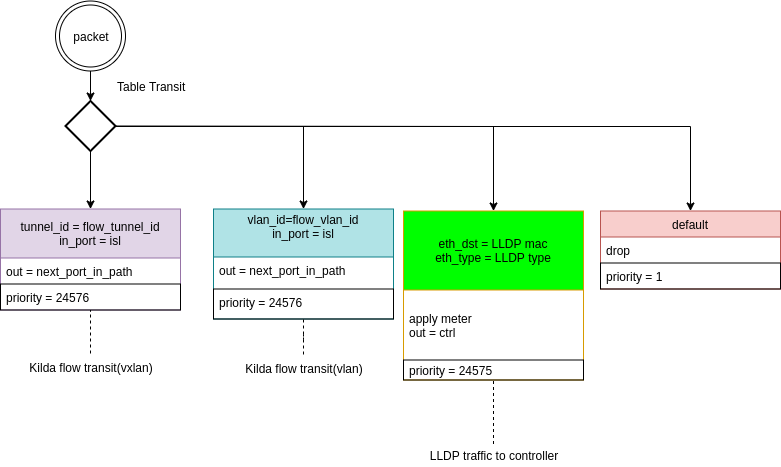

The diagram above was exported from draw.io. Its source (the exported page's mxGraphModel, read from the mxfile embedded in the PNG):
<mxGraphModel dx="1408" dy="770" grid="1" gridSize="10" guides="1" tooltips="1" connect="1" arrows="1" fold="1" page="1" pageScale="1" pageWidth="827" pageHeight="1169" math="0" shadow="0">
  <root>
    <mxCell id="0" />
    <mxCell id="1" parent="0" />
    <mxCell id="2" style="edgeStyle=orthogonalEdgeStyle;rounded=0;orthogonalLoop=1;jettySize=auto;html=1;" edge="1" source="3" target="7" parent="1">
      <mxGeometry relative="1" as="geometry" />
    </mxCell>
    <mxCell id="3" value="packet" style="ellipse;shape=doubleEllipse;whiteSpace=wrap;html=1;aspect=fixed;" vertex="1" parent="1">
      <mxGeometry x="65" y="2506.5" width="70" height="70" as="geometry" />
    </mxCell>
    <mxCell id="4" style="edgeStyle=orthogonalEdgeStyle;rounded=0;orthogonalLoop=1;jettySize=auto;html=1;entryX=0.5;entryY=0;entryDx=0;entryDy=0;" edge="1" source="7" target="9" parent="1">
      <mxGeometry relative="1" as="geometry" />
    </mxCell>
    <mxCell id="5" style="edgeStyle=orthogonalEdgeStyle;rounded=0;orthogonalLoop=1;jettySize=auto;html=1;" edge="1" source="7" target="12" parent="1">
      <mxGeometry relative="1" as="geometry" />
    </mxCell>
    <mxCell id="6" style="edgeStyle=orthogonalEdgeStyle;rounded=0;orthogonalLoop=1;jettySize=auto;html=1;entryX=0.5;entryY=0;entryDx=0;entryDy=0;endArrow=classic;endFill=1;" edge="1" source="7" target="15" parent="1">
      <mxGeometry relative="1" as="geometry" />
    </mxCell>
    <mxCell id="7" value="" style="strokeWidth=2;html=1;shape=mxgraph.flowchart.decision;whiteSpace=wrap;" vertex="1" parent="1">
      <mxGeometry x="75" y="2606.5" width="50" height="50" as="geometry" />
    </mxCell>
    <mxCell id="8" value="Table Transit" style="text;html=1;resizable=0;points=[];autosize=1;align=left;verticalAlign=top;spacingTop=-4;" vertex="1" parent="1">
      <mxGeometry x="125" y="2582.5" width="100" height="20" as="geometry" />
    </mxCell>
    <mxCell id="9" value="tunnel_id = flow_tunnel_id &#10;in_port = isl" style="swimlane;fontStyle=0;childLayout=stackLayout;horizontal=1;startSize=49;fillColor=#e1d5e7;horizontalStack=0;resizeParent=1;resizeParentMax=0;resizeLast=0;collapsible=1;marginBottom=0;strokeColor=#9673a6;" vertex="1" parent="1">
      <mxGeometry x="10" y="2714.5" width="180" height="101" as="geometry" />
    </mxCell>
    <mxCell id="10" value="out = next_port_in_path" style="text;strokeColor=none;fillColor=none;align=left;verticalAlign=top;spacingLeft=4;spacingRight=4;overflow=hidden;rotatable=0;points=[[0,0.5],[1,0.5]];portConstraint=eastwest;" vertex="1" parent="9">
      <mxGeometry y="49" width="180" height="26" as="geometry" />
    </mxCell>
    <mxCell id="11" value="priority = 24576" style="text;strokeColor=#000000;fillColor=none;align=left;verticalAlign=top;spacingLeft=4;spacingRight=4;overflow=hidden;rotatable=0;points=[[0,0.5],[1,0.5]];portConstraint=eastwest;" vertex="1" parent="9">
      <mxGeometry y="75" width="180" height="26" as="geometry" />
    </mxCell>
    <mxCell id="12" value="vlan_id=flow_vlan_id&#10;in_port = isl&#10;" style="swimlane;fontStyle=0;childLayout=stackLayout;horizontal=1;startSize=48;fillColor=#b0e3e6;horizontalStack=0;resizeParent=1;resizeParentMax=0;resizeLast=0;collapsible=1;marginBottom=0;strokeColor=#0e8088;" vertex="1" parent="1">
      <mxGeometry x="223" y="2714.5" width="180" height="110" as="geometry" />
    </mxCell>
    <mxCell id="13" value="out = next_port_in_path" style="text;strokeColor=none;fillColor=none;align=left;verticalAlign=top;spacingLeft=4;spacingRight=4;overflow=hidden;rotatable=0;points=[[0,0.5],[1,0.5]];portConstraint=eastwest;" vertex="1" parent="12">
      <mxGeometry y="48" width="180" height="32" as="geometry" />
    </mxCell>
    <mxCell id="14" value="priority = 24576" style="text;strokeColor=#000000;fillColor=none;align=left;verticalAlign=top;spacingLeft=4;spacingRight=4;overflow=hidden;rotatable=0;points=[[0,0.5],[1,0.5]];portConstraint=eastwest;" vertex="1" parent="12">
      <mxGeometry y="80" width="180" height="30" as="geometry" />
    </mxCell>
    <mxCell id="15" value="default" style="swimlane;fontStyle=0;childLayout=stackLayout;horizontal=1;startSize=26;fillColor=#f8cecc;horizontalStack=0;resizeParent=1;resizeParentMax=0;resizeLast=0;collapsible=1;marginBottom=0;strokeColor=#b85450;" vertex="1" parent="1">
      <mxGeometry x="610" y="2716.5" width="180" height="78" as="geometry" />
    </mxCell>
    <mxCell id="16" value="drop" style="text;strokeColor=none;fillColor=none;align=left;verticalAlign=top;spacingLeft=4;spacingRight=4;overflow=hidden;rotatable=0;points=[[0,0.5],[1,0.5]];portConstraint=eastwest;" vertex="1" parent="15">
      <mxGeometry y="26" width="180" height="26" as="geometry" />
    </mxCell>
    <mxCell id="17" value="priority = 1" style="text;strokeColor=#000000;fillColor=none;align=left;verticalAlign=top;spacingLeft=4;spacingRight=4;overflow=hidden;rotatable=0;points=[[0,0.5],[1,0.5]];portConstraint=eastwest;" vertex="1" parent="15">
      <mxGeometry y="52" width="180" height="26" as="geometry" />
    </mxCell>
    <mxCell id="18" style="edgeStyle=orthogonalEdgeStyle;rounded=0;orthogonalLoop=1;jettySize=auto;html=1;dashed=1;endArrow=none;endFill=0;" edge="1" source="19" target="9" parent="1">
      <mxGeometry relative="1" as="geometry" />
    </mxCell>
    <mxCell id="19" value="Kilda flow transit(vxlan)" style="text;html=1;strokeColor=none;fillColor=none;align=center;verticalAlign=middle;whiteSpace=wrap;rounded=0;" vertex="1" parent="1">
      <mxGeometry x="20" y="2859" width="160" height="27" as="geometry" />
    </mxCell>
    <mxCell id="20" style="edgeStyle=orthogonalEdgeStyle;rounded=0;orthogonalLoop=1;jettySize=auto;html=1;dashed=1;endArrow=none;endFill=0;" edge="1" source="21" target="12" parent="1">
      <mxGeometry relative="1" as="geometry" />
    </mxCell>
    <mxCell id="21" value="Kilda flow transit(vlan)" style="text;html=1;strokeColor=none;fillColor=none;align=center;verticalAlign=middle;whiteSpace=wrap;rounded=0;" vertex="1" parent="1">
      <mxGeometry x="233" y="2860" width="160" height="27" as="geometry" />
    </mxCell>
    <mxCell id="22" value="eth_dst = LLDP mac&#10;eth_type = LLDP type" style="swimlane;fontStyle=0;childLayout=stackLayout;horizontal=1;startSize=79;fillColor=#00FF00;horizontalStack=0;resizeParent=1;resizeParentMax=0;resizeLast=0;collapsible=1;marginBottom=0;strokeColor=#d79b00;" vertex="1" parent="1">
      <mxGeometry x="413" y="2716.5" width="180" height="169" as="geometry" />
    </mxCell>
    <mxCell id="23" value="apply meter&#10;out = ctrl" style="text;strokeColor=none;fillColor=none;align=left;verticalAlign=middle;spacingLeft=4;spacingRight=4;overflow=hidden;rotatable=0;points=[[0,0.5],[1,0.5]];portConstraint=eastwest;" vertex="1" parent="22">
      <mxGeometry y="79" width="180" height="70" as="geometry" />
    </mxCell>
    <mxCell id="24" value="priority = 24575" style="text;strokeColor=#000000;fillColor=none;align=left;verticalAlign=middle;spacingLeft=4;spacingRight=4;overflow=hidden;rotatable=0;points=[[0,0.5],[1,0.5]];portConstraint=eastwest;" vertex="1" parent="22">
      <mxGeometry y="149" width="180" height="20" as="geometry" />
    </mxCell>
    <mxCell id="25" style="edgeStyle=orthogonalEdgeStyle;rounded=0;orthogonalLoop=1;jettySize=auto;html=1;dashed=1;endArrow=none;endFill=0;" edge="1" source="26" target="22" parent="1">
      <mxGeometry relative="1" as="geometry" />
    </mxCell>
    <mxCell id="26" value="LLDP traffic to controller" style="text;html=1;strokeColor=none;fillColor=none;align=center;verticalAlign=middle;whiteSpace=wrap;rounded=0;" vertex="1" parent="1">
      <mxGeometry x="423" y="2949.5" width="160" height="23" as="geometry" />
    </mxCell>
    <mxCell id="27" style="edgeStyle=orthogonalEdgeStyle;rounded=0;orthogonalLoop=1;jettySize=auto;html=1;exitX=1;exitY=0.5;exitDx=0;exitDy=0;exitPerimeter=0;entryX=0.5;entryY=0;entryDx=0;entryDy=0;" edge="1" source="7" target="22" parent="1">
      <mxGeometry relative="1" as="geometry">
        <mxPoint x="135" y="2642" as="sourcePoint" />
        <mxPoint x="323" y="2724.5" as="targetPoint" />
      </mxGeometry>
    </mxCell>
  </root>
</mxGraphModel>